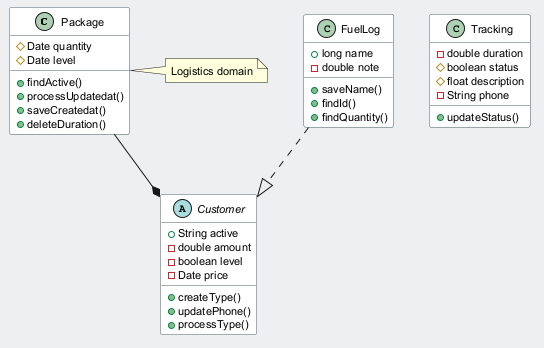

The diagram above was rendered by PlantUML. Its source (embedded in the PNG):
@startuml
skinparam backgroundColor #ECEFF1
skinparam classBackgroundColor #FFFFFF
skinparam classBorderColor #455A64
skinparam defaultFontSize 11
class Package {
  #Date quantity
  #Date level
  +findActive()
  +processUpdatedat()
  +saveCreatedat()
  +deleteDuration()
}
class FuelLog {
  +long name
  -double note
  +saveName()
  +findId()
  +findQuantity()
}
abstract class Customer {
  +String active
  -double amount
  -boolean level
  -Date price
  +createType()
  +updatePhone()
  +processType()
}
class Tracking {
  -double duration
  #boolean status
  #float description
  -String phone
  +updateStatus()
}
Package --* Customer
FuelLog ..|> Customer
note right of Package : Logistics domain
@enduml